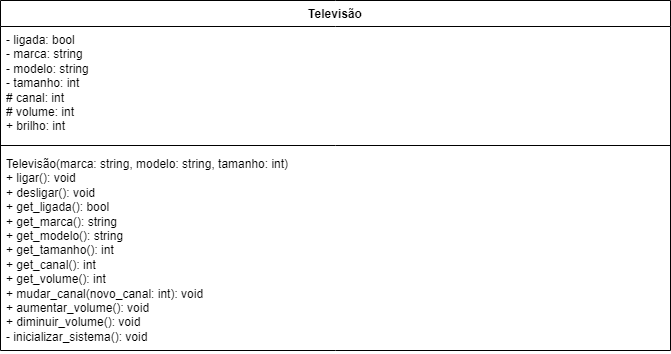

The diagram above was exported from draw.io. Its source (the exported page's mxGraphModel, read from the mxfile embedded in the PNG):
<mxGraphModel dx="2261" dy="738" grid="1" gridSize="10" guides="1" tooltips="1" connect="1" arrows="1" fold="1" page="1" pageScale="1" pageWidth="827" pageHeight="1169" math="0" shadow="0">
  <root>
    <mxCell id="WIyWlLk6GJQsqaUBKTNV-0" />
    <mxCell id="WIyWlLk6GJQsqaUBKTNV-1" parent="WIyWlLk6GJQsqaUBKTNV-0" />
    <mxCell id="q_ve3VqCrxSX9Z4ao8ZH-9" value="Televisão" style="swimlane;fontStyle=1;align=center;verticalAlign=top;childLayout=stackLayout;horizontal=1;startSize=26;horizontalStack=0;resizeParent=1;resizeParentMax=0;resizeLast=0;collapsible=1;marginBottom=0;whiteSpace=wrap;html=1;" parent="WIyWlLk6GJQsqaUBKTNV-1" vertex="1">
      <mxGeometry x="-770" y="270" width="670" height="350" as="geometry" />
    </mxCell>
    <mxCell id="q_ve3VqCrxSX9Z4ao8ZH-10" value="&lt;div&gt;- ligada: bool&lt;br&gt;&lt;/div&gt;- marca: string&lt;br&gt;- modelo: string&lt;br&gt;- tamanho: int&lt;br&gt;# canal: int&lt;br&gt;# volume: int&lt;div&gt;+ brilho: int&lt;/div&gt;" style="text;strokeColor=none;fillColor=none;align=left;verticalAlign=top;spacingLeft=4;spacingRight=4;overflow=hidden;rotatable=0;points=[[0,0.5],[1,0.5]];portConstraint=eastwest;whiteSpace=wrap;html=1;" parent="q_ve3VqCrxSX9Z4ao8ZH-9" vertex="1">
      <mxGeometry y="26" width="670" height="114" as="geometry" />
    </mxCell>
    <mxCell id="q_ve3VqCrxSX9Z4ao8ZH-11" value="" style="line;strokeWidth=1;fillColor=none;align=left;verticalAlign=middle;spacingTop=-1;spacingLeft=3;spacingRight=3;rotatable=0;labelPosition=right;points=[];portConstraint=eastwest;strokeColor=inherit;" parent="q_ve3VqCrxSX9Z4ao8ZH-9" vertex="1">
      <mxGeometry y="140" width="670" height="10" as="geometry" />
    </mxCell>
    <mxCell id="q_ve3VqCrxSX9Z4ao8ZH-12" value="Televisão(marca: string, modelo: string, tamanho: int)&lt;br&gt;+ ligar(): void&lt;br&gt;+ desligar(): void&lt;div&gt;+ get_ligada(): bool&lt;/div&gt;&lt;div&gt;+ get_marca(): string&lt;/div&gt;&lt;div&gt;+ get_modelo(): string&lt;/div&gt;&lt;div&gt;+ get_tamanho(): int&lt;/div&gt;&lt;div&gt;&lt;div&gt;+ get_canal(): int&lt;/div&gt;&lt;/div&gt;&lt;div&gt;+ get_volume(): int&lt;/div&gt;&lt;div&gt;+ mudar_canal(novo_canal: int): void&lt;/div&gt;&lt;div&gt;+ aumentar_volume(): void&lt;br&gt;+ diminuir_volume(): void&lt;/div&gt;&lt;div&gt;- inicializar_sistema(): void&lt;br&gt;&lt;/div&gt;" style="text;strokeColor=none;fillColor=none;align=left;verticalAlign=top;spacingLeft=4;spacingRight=4;overflow=hidden;rotatable=0;points=[[0,0.5],[1,0.5]];portConstraint=eastwest;whiteSpace=wrap;html=1;" parent="q_ve3VqCrxSX9Z4ao8ZH-9" vertex="1">
      <mxGeometry y="150" width="670" height="200" as="geometry" />
    </mxCell>
  </root>
</mxGraphModel>